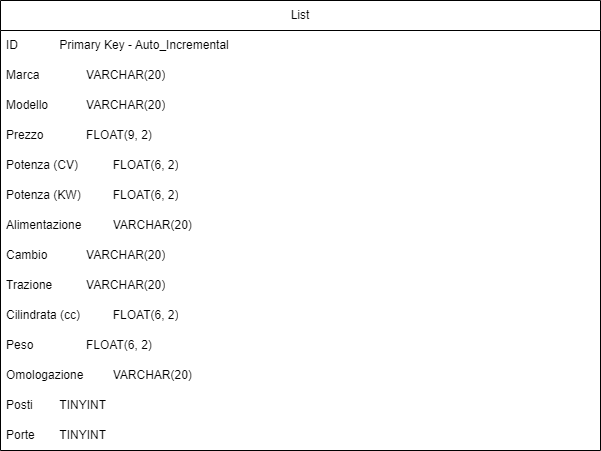

The diagram above was exported from draw.io. Its source (the exported page's mxGraphModel, read from the mxfile embedded in the PNG):
<mxGraphModel dx="1232" dy="1097" grid="1" gridSize="10" guides="1" tooltips="1" connect="1" arrows="1" fold="1" page="1" pageScale="1" pageWidth="827" pageHeight="1169" math="0" shadow="0">
  <root>
    <mxCell id="0" />
    <mxCell id="1" parent="0" />
    <mxCell id="IOnMRVnYWwPxCY2HRyyh-1" value="List" style="swimlane;fontStyle=0;childLayout=stackLayout;horizontal=1;startSize=30;horizontalStack=0;resizeParent=1;resizeParentMax=0;resizeLast=0;collapsible=1;marginBottom=0;whiteSpace=wrap;html=1;" vertex="1" parent="1">
      <mxGeometry x="120" width="600" height="450" as="geometry" />
    </mxCell>
    <mxCell id="IOnMRVnYWwPxCY2HRyyh-2" value="ID&lt;span style=&quot;white-space: pre;&quot;&gt;&#09;&lt;span style=&quot;white-space: pre;&quot;&gt;&#09;&lt;/span&gt;&lt;/span&gt;Primary Key - Auto_Incremental" style="text;strokeColor=none;fillColor=none;align=left;verticalAlign=middle;spacingLeft=4;spacingRight=4;overflow=hidden;points=[[0,0.5],[1,0.5]];portConstraint=eastwest;rotatable=0;whiteSpace=wrap;html=1;" vertex="1" parent="IOnMRVnYWwPxCY2HRyyh-1">
      <mxGeometry y="30" width="600" height="30" as="geometry" />
    </mxCell>
    <mxCell id="IOnMRVnYWwPxCY2HRyyh-3" value="Marca&lt;span style=&quot;white-space: pre;&quot;&gt;&#09;&lt;span style=&quot;white-space: pre;&quot;&gt;&#09;&lt;/span&gt;&lt;/span&gt;VARCHAR(20)" style="text;strokeColor=none;fillColor=none;align=left;verticalAlign=middle;spacingLeft=4;spacingRight=4;overflow=hidden;points=[[0,0.5],[1,0.5]];portConstraint=eastwest;rotatable=0;whiteSpace=wrap;html=1;" vertex="1" parent="IOnMRVnYWwPxCY2HRyyh-1">
      <mxGeometry y="60" width="600" height="30" as="geometry" />
    </mxCell>
    <mxCell id="IOnMRVnYWwPxCY2HRyyh-5" value="Modello&lt;span style=&quot;white-space: pre;&quot;&gt;&#09;&lt;span style=&quot;white-space: pre;&quot;&gt;&#09;&lt;/span&gt;&lt;/span&gt;VARCHAR(20)" style="text;strokeColor=none;fillColor=none;align=left;verticalAlign=middle;spacingLeft=4;spacingRight=4;overflow=hidden;points=[[0,0.5],[1,0.5]];portConstraint=eastwest;rotatable=0;whiteSpace=wrap;html=1;" vertex="1" parent="IOnMRVnYWwPxCY2HRyyh-1">
      <mxGeometry y="90" width="600" height="30" as="geometry" />
    </mxCell>
    <mxCell id="IOnMRVnYWwPxCY2HRyyh-4" value="Prezzo&lt;span style=&quot;white-space: pre;&quot;&gt;&#09;&lt;span style=&quot;white-space: pre;&quot;&gt;&#09;&lt;/span&gt;&lt;/span&gt;FLOAT(9, 2)" style="text;strokeColor=none;fillColor=none;align=left;verticalAlign=middle;spacingLeft=4;spacingRight=4;overflow=hidden;points=[[0,0.5],[1,0.5]];portConstraint=eastwest;rotatable=0;whiteSpace=wrap;html=1;" vertex="1" parent="IOnMRVnYWwPxCY2HRyyh-1">
      <mxGeometry y="120" width="600" height="30" as="geometry" />
    </mxCell>
    <mxCell id="IOnMRVnYWwPxCY2HRyyh-6" value="Potenza (CV)&lt;span style=&quot;white-space: pre;&quot;&gt;&#09;&lt;span style=&quot;white-space: pre;&quot;&gt;&#09;&lt;/span&gt;&lt;/span&gt;FLOAT(6, 2)" style="text;strokeColor=none;fillColor=none;align=left;verticalAlign=middle;spacingLeft=4;spacingRight=4;overflow=hidden;points=[[0,0.5],[1,0.5]];portConstraint=eastwest;rotatable=0;whiteSpace=wrap;html=1;" vertex="1" parent="IOnMRVnYWwPxCY2HRyyh-1">
      <mxGeometry y="150" width="600" height="30" as="geometry" />
    </mxCell>
    <mxCell id="IOnMRVnYWwPxCY2HRyyh-8" value="Potenza (KW)&lt;span style=&quot;white-space: pre;&quot;&gt;&#09;&lt;span style=&quot;white-space: pre;&quot;&gt;&#09;&lt;/span&gt;&lt;/span&gt;FLOAT(6, 2)" style="text;strokeColor=none;fillColor=none;align=left;verticalAlign=middle;spacingLeft=4;spacingRight=4;overflow=hidden;points=[[0,0.5],[1,0.5]];portConstraint=eastwest;rotatable=0;whiteSpace=wrap;html=1;" vertex="1" parent="IOnMRVnYWwPxCY2HRyyh-1">
      <mxGeometry y="180" width="600" height="30" as="geometry" />
    </mxCell>
    <mxCell id="IOnMRVnYWwPxCY2HRyyh-9" value="Alimentazione&lt;span style=&quot;white-space: pre;&quot;&gt;&#09;&lt;/span&gt;&lt;span style=&quot;white-space: pre;&quot;&gt;&#09;&lt;/span&gt;VARCHAR(20)" style="text;strokeColor=none;fillColor=none;align=left;verticalAlign=middle;spacingLeft=4;spacingRight=4;overflow=hidden;points=[[0,0.5],[1,0.5]];portConstraint=eastwest;rotatable=0;whiteSpace=wrap;html=1;" vertex="1" parent="IOnMRVnYWwPxCY2HRyyh-1">
      <mxGeometry y="210" width="600" height="30" as="geometry" />
    </mxCell>
    <mxCell id="IOnMRVnYWwPxCY2HRyyh-10" value="Cambio&lt;span style=&quot;white-space: pre;&quot;&gt;&#09;&lt;/span&gt;&lt;span style=&quot;white-space: pre;&quot;&gt;&#09;&lt;/span&gt;VARCHAR(20)" style="text;strokeColor=none;fillColor=none;align=left;verticalAlign=middle;spacingLeft=4;spacingRight=4;overflow=hidden;points=[[0,0.5],[1,0.5]];portConstraint=eastwest;rotatable=0;whiteSpace=wrap;html=1;" vertex="1" parent="IOnMRVnYWwPxCY2HRyyh-1">
      <mxGeometry y="240" width="600" height="30" as="geometry" />
    </mxCell>
    <mxCell id="IOnMRVnYWwPxCY2HRyyh-11" value="Trazione&lt;span style=&quot;white-space: pre;&quot;&gt;&#09;&lt;/span&gt;&lt;span style=&quot;white-space: pre;&quot;&gt;&#09;&lt;/span&gt;VARCHAR(20)" style="text;strokeColor=none;fillColor=none;align=left;verticalAlign=middle;spacingLeft=4;spacingRight=4;overflow=hidden;points=[[0,0.5],[1,0.5]];portConstraint=eastwest;rotatable=0;whiteSpace=wrap;html=1;" vertex="1" parent="IOnMRVnYWwPxCY2HRyyh-1">
      <mxGeometry y="270" width="600" height="30" as="geometry" />
    </mxCell>
    <mxCell id="IOnMRVnYWwPxCY2HRyyh-12" value="Cilindrata (cc)&lt;span style=&quot;white-space: pre;&quot;&gt;&#09;&lt;/span&gt;&lt;span style=&quot;white-space: pre;&quot;&gt;&#09;&lt;/span&gt;FLOAT(6, 2)" style="text;strokeColor=none;fillColor=none;align=left;verticalAlign=middle;spacingLeft=4;spacingRight=4;overflow=hidden;points=[[0,0.5],[1,0.5]];portConstraint=eastwest;rotatable=0;whiteSpace=wrap;html=1;" vertex="1" parent="IOnMRVnYWwPxCY2HRyyh-1">
      <mxGeometry y="300" width="600" height="30" as="geometry" />
    </mxCell>
    <mxCell id="IOnMRVnYWwPxCY2HRyyh-14" value="Peso&lt;span style=&quot;white-space: pre;&quot;&gt;&#09;&lt;/span&gt;&lt;span style=&quot;white-space: pre;&quot;&gt;&#09;&lt;/span&gt;FLOAT(6, 2)" style="text;strokeColor=none;fillColor=none;align=left;verticalAlign=middle;spacingLeft=4;spacingRight=4;overflow=hidden;points=[[0,0.5],[1,0.5]];portConstraint=eastwest;rotatable=0;whiteSpace=wrap;html=1;" vertex="1" parent="IOnMRVnYWwPxCY2HRyyh-1">
      <mxGeometry y="330" width="600" height="30" as="geometry" />
    </mxCell>
    <mxCell id="IOnMRVnYWwPxCY2HRyyh-15" value="Omologazione&lt;span style=&quot;white-space: pre;&quot;&gt;&#09;&lt;/span&gt;&lt;span style=&quot;white-space: pre;&quot;&gt;&#09;&lt;/span&gt;VARCHAR(20)" style="text;strokeColor=none;fillColor=none;align=left;verticalAlign=middle;spacingLeft=4;spacingRight=4;overflow=hidden;points=[[0,0.5],[1,0.5]];portConstraint=eastwest;rotatable=0;whiteSpace=wrap;html=1;" vertex="1" parent="IOnMRVnYWwPxCY2HRyyh-1">
      <mxGeometry y="360" width="600" height="30" as="geometry" />
    </mxCell>
    <mxCell id="IOnMRVnYWwPxCY2HRyyh-17" value="Posti&lt;span style=&quot;white-space: pre;&quot;&gt;&#09;&lt;/span&gt;TINYINT" style="text;strokeColor=none;fillColor=none;align=left;verticalAlign=middle;spacingLeft=4;spacingRight=4;overflow=hidden;points=[[0,0.5],[1,0.5]];portConstraint=eastwest;rotatable=0;whiteSpace=wrap;html=1;" vertex="1" parent="IOnMRVnYWwPxCY2HRyyh-1">
      <mxGeometry y="390" width="600" height="30" as="geometry" />
    </mxCell>
    <mxCell id="IOnMRVnYWwPxCY2HRyyh-16" value="Porte&lt;span style=&quot;white-space: pre;&quot;&gt;&#09;&lt;/span&gt;TINYINT" style="text;strokeColor=none;fillColor=none;align=left;verticalAlign=middle;spacingLeft=4;spacingRight=4;overflow=hidden;points=[[0,0.5],[1,0.5]];portConstraint=eastwest;rotatable=0;whiteSpace=wrap;html=1;" vertex="1" parent="IOnMRVnYWwPxCY2HRyyh-1">
      <mxGeometry y="420" width="600" height="30" as="geometry" />
    </mxCell>
  </root>
</mxGraphModel>